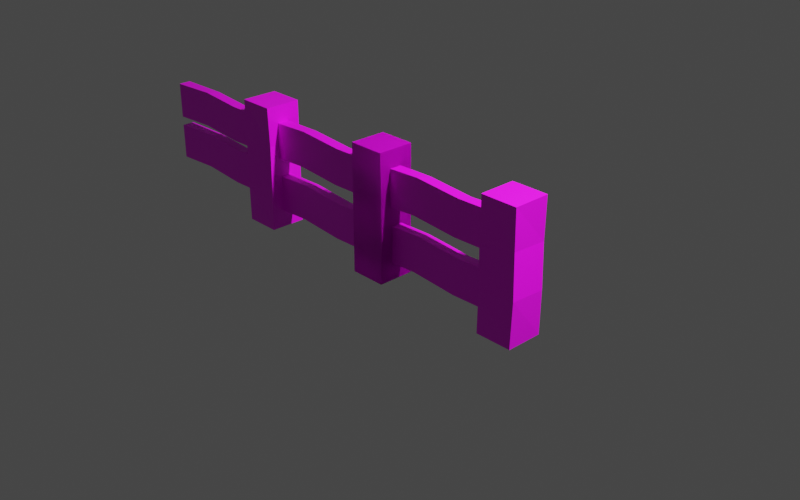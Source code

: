 # Source: fence03.blend  (saved by Blender 3.3.6; exported with 4.5.12 LTS)
import bpy
from mathutils import Matrix  # noqa: F401  (used for matrix-valued properties, if any)

bpy.ops.wm.read_factory_settings(use_empty=True)
scene = bpy.context.scene
scene.name = 'Scene'

# ---- collections
col_collection = bpy.data.collections.new('Collection'); scene.collection.children.link(col_collection)

# ---- images (referenced by path relative to the original .blend; pixels are not part of the script)
import os
ASSET_DIR = os.environ.get("B2B_ASSET_DIR", "")  # directory of the original .blend (textures are referenced by path, not embedded)
HERE = os.path.dirname(os.path.abspath(__file__))  # packed textures are extracted next to this script under _unpacked/

def load_image(name, relpath, width, height, colorspace="sRGB"):
    """Load a texture the original file referenced (path relative to the .blend, or extracted next to this script)."""
    p = next((c for c in (os.path.join(HERE, relpath), os.path.join(ASSET_DIR, relpath)) if relpath and os.path.exists(c)), "")
    if p:
        img = bpy.data.images.load(p, check_existing=True)
        img.name = name
    else:  # same state as the original file: an image datablock whose file is absent (Cycles renders it pink)
        img = bpy.data.images.new(name, width, height)
        img.source = "FILE"
        img.filepath = "//" + (relpath or name)
    img.colorspace_settings.name = colorspace
    return img
img_wood_tutorial_file_free_textures_png_001 = load_image('wood tutorial file free textures.png.001', 'wood tutorial file free textures.png', 1024, 1024, 'sRGB')

# ---- materials (node trees are filled in below, after node groups)
mat_woodmat01 = bpy.data.materials.new('WoodMat01')

# ---- material node trees
mat_woodmat01.use_nodes = True; mat_woodmat01.node_tree.nodes.clear()
_N = mat_woodmat01.node_tree.nodes; _L = mat_woodmat01.node_tree.links
n0 = _N.new('ShaderNodeBsdfPrincipled'); n0.name = 'Principled BSDF'; n0.location = (10, 300)
n0.distribution = 'GGX'
n0.subsurface_method = 'RANDOM_WALK_SKIN'
n0.inputs[3].default_value = 1.45
n0.inputs[27].default_value = (0.0, 0.0, 0.0, 1.0)
n0.inputs[28].default_value = 1.0
n1 = _N.new('ShaderNodeOutputMaterial'); n1.name = 'Material Output'; n1.location = (300, 300)
n2 = _N.new('ShaderNodeTexImage'); n2.name = 'Image Texture'; n2.location = (-621, 107)
n2.image = img_wood_tutorial_file_free_textures_png_001
_L.new(n0.outputs[0], n1.inputs[0])
_L.new(n2.outputs[0], n0.inputs[0])
n1.is_active_output = True

# ---- world
world_world = bpy.data.worlds.new('World'); scene.world = world_world
world_world.use_nodes = True; world_world.node_tree.nodes.clear()
_N = world_world.node_tree.nodes; _L = world_world.node_tree.links
n0 = _N.new('ShaderNodeOutputWorld'); n0.name = 'World Output'; n0.location = (300, 300)
n1 = _N.new('ShaderNodeBackground'); n1.name = 'Background'; n1.location = (10, 300)
n1.inputs[0].default_value = (0.05088, 0.05088, 0.05088, 1.0)
_L.new(n1.outputs[0], n0.inputs[0])
n0.is_active_output = True
world_world.color = (0.05088, 0.05088, 0.05088)
world_world.use_sun_shadow = False
world_world.sun_shadow_jitter_overblur = 0.0

# ---- cameras
cam_camera = bpy.data.cameras.new('Camera')
cam_camera.clip_end = 100.0
cam_camera.ortho_scale = 7.314

# ---- lights
light_light = bpy.data.lights.new('Light', 'POINT')
light_light.transmission_factor = 0.0
light_light.energy = 1000.0
light_light.shadow_soft_size = 0.1
light_light.shadow_maximum_resolution = 0.006
light_light.use_absolute_resolution = True

# ---- meshes
me_cube_001 = bpy.data.meshes.new('Cube.001')
me_cube_001.from_pydata([(0.2876, 0.2876, 1.0), (0.2876, 0.2876, -1.0), (0.2876, -0.2876, 1.0), (0.2876, -0.2876, -1.0), (-0.2876, 0.2876, 1.0), (-0.2876, 0.2876, -1.0), (-0.2876, -0.2876, 1.0), (-0.2876, -0.2876, -1.0), (0.2542, 0.2684, 0.3741), (0.2987, 0.3223, -0.2889), (-0.2542, -0.2684, -0.3741), (-0.2987, -0.3223, 0.2889), (0.2749, -0.3048, 0.3288), (0.3194, -0.2508, -0.3342), (-0.3194, 0.2508, 0.3342), (-0.2749, 0.3048, -0.3288)], [], [(0, 4, 6, 2), (12, 2, 6, 11), (11, 6, 4, 14), (5, 1, 3, 7), (8, 0, 2, 12), (14, 4, 0, 8), (5, 15, 9, 1), (15, 14, 8, 9), (1, 9, 13, 3), (9, 8, 12, 13), (7, 10, 15, 5), (10, 11, 14, 15), (3, 13, 10, 7), (13, 12, 11, 10)])
_uv = me_cube_001.uv_layers.new(name='UVMap')
_uv.uv.foreach_set('vector', [0.006854, 0.01267, 0.3613, 0.01267, 0.3613, 0.3671, 0.006854, 0.3671, 0.6372, 0.5301, 0.4737, 0.5312, 0.475, 0.392, 0.6474, 0.3906, 0.6423, 0.961, 0.4683, 0.9508, 0.4693, 0.81, 0.6329, 0.8193, 0.1981, 0.01041, 0.5307, 0.01041, 0.5307, 0.343, 0.1981, 0.343, 0.6262, 0.674, 0.4686, 0.6701, 0.4737, 0.5312, 0.6372, 0.5301, 0.6329, 0.8193, 0.4693, 0.81, 0.4686, 0.6701, 0.6262, 0.674, 0.9589, 0.8136, 0.7967, 0.8109, 0.7882, 0.6755, 0.9573, 0.6733, 0.7967, 0.8109, 0.6329, 0.8193, 0.6262, 0.674, 0.7882, 0.6755, 0.9573, 0.6733, 0.7882, 0.6755, 0.798, 0.5403, 0.9594, 0.5336, 0.7882, 0.6755, 0.6262, 0.674, 0.6372, 0.5301, 0.798, 0.5403, 0.9599, 0.9541, 0.8067, 0.9504, 0.7967, 0.8109, 0.9589, 0.8136, 0.8067, 0.9504, 0.6423, 0.961, 0.6329, 0.8193, 0.7967, 0.8109, 0.9594, 0.5336, 0.798, 0.5403, 0.808, 0.4017, 0.9599, 0.3942, 0.798, 0.5403, 0.6372, 0.5301, 0.6474, 0.3906, 0.808, 0.4017])
me_cube_001.materials.append(mat_woodmat01)
me_cube_001.use_mirror_vertex_groups = False
me_cube_001.update()
me_cube_005 = bpy.data.meshes.new('Cube.005')
me_cube_005.from_pydata([(0.2876, 0.09762, 1.176), (0.2876, 0.09762, -1.176), (0.2876, -0.09762, 1.176), (0.2876, -0.09762, -1.176), (-0.2876, 0.09762, 1.176), (-0.2876, 0.09762, -1.176), (-0.2876, -0.09762, 1.176), (-0.2876, -0.09762, -1.176), (0.2542, 0.09108, 0.4398), (0.2987, 0.1094, -0.3397), (-0.2542, -0.09108, -0.4398), (-0.2987, -0.1094, 0.3397), (0.2749, -0.1034, 0.3866), (0.3194, -0.08513, -0.3929), (-0.3194, 0.08513, 0.3929), (-0.2749, 0.1034, -0.3866)], [], [(12, 2, 6, 11), (11, 6, 4, 14), (8, 0, 2, 12), (14, 4, 0, 8), (5, 15, 9, 1), (15, 14, 8, 9), (1, 9, 13, 3), (9, 8, 12, 13), (7, 10, 15, 5), (10, 11, 14, 15), (3, 13, 10, 7), (13, 12, 11, 10)])
_k = set([(2, 12), (3, 13), (12, 13)])
me_cube_005.attributes.new('sharp_edge', 'BOOLEAN', 'EDGE').data.foreach_set('value', [ (min(e.vertices), max(e.vertices)) in _k for e in me_cube_005.edges])
_uv = me_cube_005.uv_layers.new(name='UVMap')
_uv.uv.foreach_set('vector', [0.6614, 0.4258, 0.9953, 0.4258, 0.9916, 0.6682, 0.6439, 0.6651, 0.6439, 0.6651, 0.9916, 0.6682, 0.9918, 0.7509, 0.6656, 0.7459, 0.6844, 0.3431, 0.996, 0.3432, 0.9953, 0.4258, 0.6614, 0.4258, 0.6656, 0.7459, 0.9918, 0.7509, 0.996, 0.9937, 0.6851, 0.985, -0.002874, 0.7496, 0.3368, 0.7503, 0.3532, 0.9973, -0.001221, 0.993, 0.3368, 0.7503, 0.6656, 0.7459, 0.6851, 0.985, 0.3532, 0.9973, 0.001677, 0.3434, 0.3533, 0.336, 0.3312, 0.4183, 0.002227, 0.4262, 0.3533, 0.336, 0.6844, 0.3431, 0.6614, 0.4258, 0.3312, 0.4183, -0.003825, 0.6674, 0.314, 0.6653, 0.3368, 0.7503, -0.002874, 0.7496, 0.314, 0.6653, 0.6439, 0.6651, 0.6656, 0.7459, 0.3368, 0.7503, 0.002227, 0.4262, 0.3312, 0.4183, 0.314, 0.6653, -0.003825, 0.6674, 0.3312, 0.4183, 0.6614, 0.4258, 0.6439, 0.6651, 0.314, 0.6653])
me_cube_005.materials.append(mat_woodmat01)
me_cube_005.use_mirror_vertex_groups = False
me_cube_005.update()
me_cube_002 = bpy.data.meshes.new('Cube.002')
me_cube_002.from_pydata([(0.2876, 0.2876, 1.0), (0.2876, 0.2876, -1.0), (0.2876, -0.2876, 1.0), (0.2876, -0.2876, -1.0), (-0.2876, 0.2876, 1.0), (-0.2876, 0.2876, -1.0), (-0.2876, -0.2876, 1.0), (-0.2876, -0.2876, -1.0), (0.2542, 0.2684, 0.3741), (0.2987, 0.3223, -0.2889), (-0.2542, -0.2684, -0.3741), (-0.2987, -0.3223, 0.2889), (0.2749, -0.3048, 0.3288), (0.3194, -0.2508, -0.3342), (-0.3194, 0.2508, 0.3342), (-0.2749, 0.3048, -0.3288)], [], [(0, 4, 6, 2), (12, 2, 6, 11), (11, 6, 4, 14), (5, 1, 3, 7), (8, 0, 2, 12), (14, 4, 0, 8), (5, 15, 9, 1), (15, 14, 8, 9), (1, 9, 13, 3), (9, 8, 12, 13), (7, 10, 15, 5), (10, 11, 14, 15), (3, 13, 10, 7), (13, 12, 11, 10)])
_uv = me_cube_002.uv_layers.new(name='UVMap')
_uv.uv.foreach_set('vector', [0.006854, 0.01267, 0.3613, 0.01267, 0.3613, 0.3671, 0.006854, 0.3671, 0.6372, 0.5301, 0.4737, 0.5312, 0.475, 0.392, 0.6474, 0.3906, 0.6423, 0.961, 0.4683, 0.9508, 0.4693, 0.81, 0.6329, 0.8193, 0.1981, 0.01041, 0.5307, 0.01041, 0.5307, 0.343, 0.1981, 0.343, 0.6262, 0.674, 0.4686, 0.6701, 0.4737, 0.5312, 0.6372, 0.5301, 0.6329, 0.8193, 0.4693, 0.81, 0.4686, 0.6701, 0.6262, 0.674, 0.9589, 0.8136, 0.7967, 0.8109, 0.7882, 0.6755, 0.9573, 0.6733, 0.7967, 0.8109, 0.6329, 0.8193, 0.6262, 0.674, 0.7882, 0.6755, 0.9573, 0.6733, 0.7882, 0.6755, 0.798, 0.5403, 0.9594, 0.5336, 0.7882, 0.6755, 0.6262, 0.674, 0.6372, 0.5301, 0.798, 0.5403, 0.9599, 0.9541, 0.8067, 0.9504, 0.7967, 0.8109, 0.9589, 0.8136, 0.8067, 0.9504, 0.6423, 0.961, 0.6329, 0.8193, 0.7967, 0.8109, 0.9594, 0.5336, 0.798, 0.5403, 0.808, 0.4017, 0.9599, 0.3942, 0.798, 0.5403, 0.6372, 0.5301, 0.6474, 0.3906, 0.808, 0.4017])
me_cube_002.materials.append(mat_woodmat01)
me_cube_002.use_mirror_vertex_groups = False
me_cube_002.update()

# ---- objects
ob_light = bpy.data.objects.new('Light', light_light)
ob_camera = bpy.data.objects.new('Camera', cam_camera)
ob_cube_001 = bpy.data.objects.new('Cube.001', me_cube_001)
ob_light_001 = bpy.data.objects.new('Light.001', light_light)
ob_camera_001 = bpy.data.objects.new('Camera.001', cam_camera)
ob_cube_002 = bpy.data.objects.new('Cube.002', me_cube_005)
ob_light_002 = bpy.data.objects.new('Light.002', light_light)
ob_camera_002 = bpy.data.objects.new('Camera.002', cam_camera)
ob_cube_004 = bpy.data.objects.new('Cube.004', me_cube_005)
ob_cube_005 = bpy.data.objects.new('Cube.005', me_cube_001)
ob_cube_006 = bpy.data.objects.new('Cube.006', me_cube_001)
ob_cube_007 = bpy.data.objects.new('Cube.007', me_cube_001)
ob_cube_008 = bpy.data.objects.new('Cube.008', me_cube_001)
ob_cube_011 = bpy.data.objects.new('Cube.011', me_cube_005)
ob_cube_012 = bpy.data.objects.new('Cube.012', me_cube_005)
ob_cube_009 = bpy.data.objects.new('Cube.009', me_cube_005)
ob_cube_010 = bpy.data.objects.new('Cube.010', me_cube_005)
ob_cube_003 = bpy.data.objects.new('Cube.003', me_cube_002)

# ---- transforms, parenting, visibility, modifiers, constraints
ob_light.location = (4.076, 1.005, 5.602)
ob_light.rotation_euler = (0.6503, 0.05522, 1.866)
ob_light.lock_rotations_4d = False
ob_light.empty_display_type = 'ARROWS'
ob_light.color = (0.0, 0.0, 0.0, 0.0)
ob_light.lineart.crease_threshold = 0.0
ob_camera.location = (7.359, -6.926, 4.656)
ob_camera.rotation_euler = (1.109, 0.0, 0.8149)
ob_camera.lock_rotations_4d = False
ob_camera.empty_display_type = 'ARROWS'
ob_camera.color = (0.0, 0.0, 0.0, 0.0)
ob_camera.display_type = 'WIRE'
ob_camera.lineart.crease_threshold = 0.0
ob_cube_001.location = (-0.2543, 0.0, 0.002053)
ob_cube_001.rotation_euler = (0.0, -0.0, -1.573)
ob_cube_001.scale = (0.7188, 0.7188, 0.7188)
ob_cube_001.lock_rotations_4d = False
ob_cube_001.empty_display_type = 'ARROWS'
ob_cube_001.lineart.crease_threshold = 0.0
ob_light_001.location = (4.076, 1.005, 5.602)
ob_light_001.rotation_euler = (0.6503, 0.05522, 1.866)
ob_light_001.lock_rotations_4d = False
ob_light_001.empty_display_type = 'ARROWS'
ob_light_001.color = (0.0, 0.0, 0.0, 0.0)
ob_light_001.lineart.crease_threshold = 0.0
ob_camera_001.location = (7.359, -6.926, 4.656)
ob_camera_001.rotation_euler = (1.109, 0.0, 0.8149)
ob_camera_001.lock_rotations_4d = False
ob_camera_001.empty_display_type = 'ARROWS'
ob_camera_001.color = (0.0, 0.0, 0.0, 0.0)
ob_camera_001.display_type = 'WIRE'
ob_camera_001.lineart.crease_threshold = 0.0
ob_cube_002.location = (-1.129, 0.0, -0.3149)
ob_cube_002.rotation_euler = (3.144, 1.571, 0.0)
ob_cube_002.scale = (0.7188, 0.7188, 0.7188)
ob_cube_002.lock_rotations_4d = False
ob_cube_002.empty_display_type = 'ARROWS'
ob_cube_002.lineart.crease_threshold = 0.0
ob_light_002.location = (4.076, 1.005, 6.325)
ob_light_002.rotation_euler = (0.6503, 0.05522, 1.866)
ob_light_002.lock_rotations_4d = False
ob_light_002.empty_display_type = 'ARROWS'
ob_light_002.color = (0.0, 0.0, 0.0, 0.0)
ob_light_002.lineart.crease_threshold = 0.0
ob_camera_002.location = (7.359, -6.926, 5.38)
ob_camera_002.rotation_euler = (1.109, 0.0, 0.8149)
ob_camera_002.lock_rotations_4d = False
ob_camera_002.empty_display_type = 'ARROWS'
ob_camera_002.color = (0.0, 0.0, 0.0, 0.0)
ob_camera_002.display_type = 'WIRE'
ob_camera_002.lineart.crease_threshold = 0.0
ob_cube_004.location = (-1.129, 0.0, 0.305)
ob_cube_004.rotation_euler = (3.144, 1.571, 0.0)
ob_cube_004.scale = (0.7188, 0.7188, 0.7188)
ob_cube_004.lock_rotations_4d = False
ob_cube_004.empty_display_type = 'ARROWS'
ob_cube_004.lineart.crease_threshold = 0.0
ob_cube_005.location = (-0.2543, 0.0, 0.002053)
ob_cube_005.rotation_euler = (0.0, -0.0, -1.573)
ob_cube_005.scale = (0.7188, 0.7188, 0.7188)
ob_cube_005.lock_rotations_4d = False
ob_cube_005.empty_display_type = 'ARROWS'
ob_cube_005.lineart.crease_threshold = 0.0
ob_cube_006.location = (-0.2543, 0.0, 0.002053)
ob_cube_006.rotation_euler = (0.0, -0.0, -1.573)
ob_cube_006.scale = (0.7188, 0.7188, 0.7188)
ob_cube_006.lock_rotations_4d = False
ob_cube_006.empty_display_type = 'ARROWS'
ob_cube_006.lineart.crease_threshold = 0.0
ob_cube_007.location = (-0.2543, 0.0, 0.002053)
ob_cube_007.rotation_euler = (0.0, -0.0, -1.573)
ob_cube_007.scale = (0.7188, 0.7188, 0.7188)
ob_cube_007.lock_rotations_4d = False
ob_cube_007.empty_display_type = 'ARROWS'
ob_cube_007.lineart.crease_threshold = 0.0
ob_cube_008.location = (-2.043, 0.0, 0.002053)
ob_cube_008.rotation_euler = (0.0, -0.0, -1.573)
ob_cube_008.scale = (0.7188, 0.7188, 0.7188)
ob_cube_008.lock_rotations_4d = False
ob_cube_008.empty_display_type = 'ARROWS'
ob_cube_008.lineart.crease_threshold = 0.0
ob_cube_011.location = (0.5985, 0.0, -0.3149)
ob_cube_011.rotation_euler = (3.144, 1.571, 0.0)
ob_cube_011.scale = (0.7188, 0.7188, 0.7188)
ob_cube_011.lock_rotations_4d = False
ob_cube_011.empty_display_type = 'ARROWS'
ob_cube_011.lineart.crease_threshold = 0.0
ob_cube_012.location = (0.5985, 0.0, 0.305)
ob_cube_012.rotation_euler = (3.144, 1.571, 0.0)
ob_cube_012.scale = (0.7188, 0.7188, 0.7188)
ob_cube_012.lock_rotations_4d = False
ob_cube_012.empty_display_type = 'ARROWS'
ob_cube_012.lineart.crease_threshold = 0.0
ob_cube_009.location = (-2.913, 0.0, -0.215)
ob_cube_009.rotation_euler = (3.144, 1.571, 0.0)
ob_cube_009.scale = (0.7188, 0.7188, 0.7188)
ob_cube_009.lock_rotations_4d = False
ob_cube_009.empty_display_type = 'ARROWS'
ob_cube_009.lineart.crease_threshold = 0.0
ob_cube_010.location = (-2.913, 0.0, 0.305)
ob_cube_010.rotation_euler = (3.144, 1.571, 0.0)
ob_cube_010.scale = (0.7188, 0.7188, 0.7188)
ob_cube_010.lock_rotations_4d = False
ob_cube_010.empty_display_type = 'ARROWS'
ob_cube_010.lineart.crease_threshold = 0.0
ob_cube_003.location = (1.489, 0.0, 0.002053)
ob_cube_003.rotation_euler = (0.0, -0.0, -1.573)
ob_cube_003.scale = (0.7188, 0.7188, 0.7188)
ob_cube_003.lock_rotations_4d = False
ob_cube_003.empty_display_type = 'ARROWS'
ob_cube_003.lineart.crease_threshold = 0.0

# ---- collection membership
col_collection.objects.link(ob_light)
col_collection.objects.link(ob_camera)
col_collection.objects.link(ob_cube_001)
col_collection.objects.link(ob_light_001)
col_collection.objects.link(ob_camera_001)
col_collection.objects.link(ob_cube_002)
col_collection.objects.link(ob_light_002)
col_collection.objects.link(ob_camera_002)
col_collection.objects.link(ob_cube_004)
col_collection.objects.link(ob_cube_005)
col_collection.objects.link(ob_cube_006)
col_collection.objects.link(ob_cube_007)
col_collection.objects.link(ob_cube_008)
col_collection.objects.link(ob_cube_011)
col_collection.objects.link(ob_cube_012)
col_collection.objects.link(ob_cube_009)
col_collection.objects.link(ob_cube_010)
col_collection.objects.link(ob_cube_003)

# ---- scene / render settings (as saved in the file)
scene.camera = ob_camera
scene.frame_start = 1; scene.frame_end = 250; scene.frame_set(1)
scene.render.engine = 'CYCLES'
scene.render.resolution_x = 1280
scene.render.resolution_y = 800
scene.cycles.sampling_pattern = 'TABULATED_SOBOL'
scene.cycles.use_light_tree = False
scene.view_settings.view_transform = 'Filmic'
bpy.context.view_layer.update()
